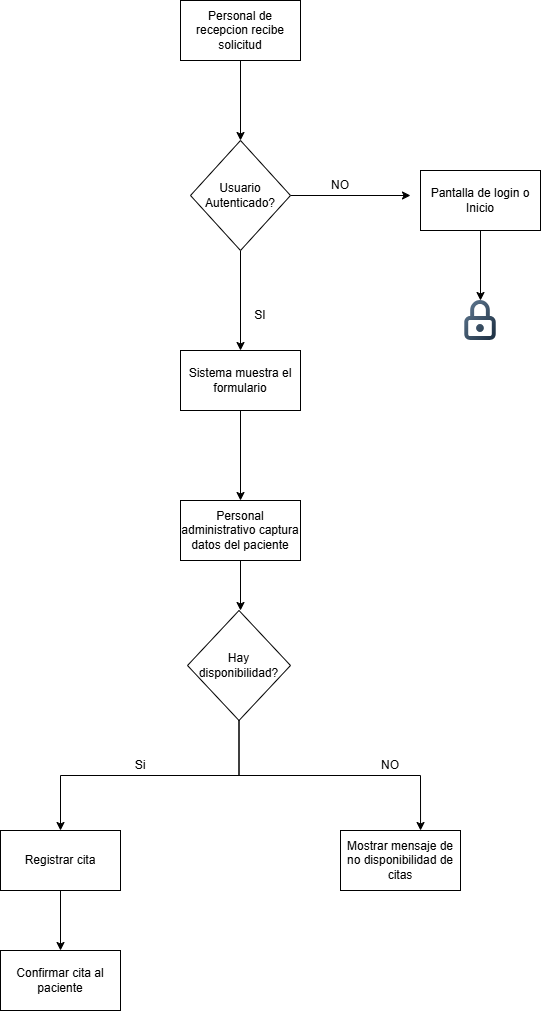

The diagram above was exported from draw.io. Its source (the exported page's mxGraphModel, read from the mxfile embedded in the PNG):
<mxGraphModel dx="872" dy="1531" grid="1" gridSize="10" guides="1" tooltips="1" connect="1" arrows="1" fold="1" page="1" pageScale="1" pageWidth="850" pageHeight="1100" math="0" shadow="0">
  <root>
    <mxCell id="0" />
    <mxCell id="1" parent="0" />
    <mxCell id="1_9NXM8rBWoFCO-musJK-1" parent="1" style="rounded=0;whiteSpace=wrap;html=1;" value="Personal de recepcion recibe solicitud" vertex="1">
      <mxGeometry height="60" width="120" x="360" y="-290" as="geometry" />
    </mxCell>
    <mxCell id="jCfGLmI4XfyBgox5h7LD-13" edge="1" parent="1" source="1_9NXM8rBWoFCO-musJK-2" style="edgeStyle=orthogonalEdgeStyle;rounded=0;orthogonalLoop=1;jettySize=auto;html=1;">
      <mxGeometry relative="1" as="geometry">
        <mxPoint x="420" y="210" as="targetPoint" />
      </mxGeometry>
    </mxCell>
    <mxCell id="1_9NXM8rBWoFCO-musJK-2" parent="1" style="rounded=0;whiteSpace=wrap;html=1;" value="Sistema muestra el formulario" vertex="1">
      <mxGeometry height="60" width="120" x="360" y="60" as="geometry" />
    </mxCell>
    <mxCell id="jCfGLmI4XfyBgox5h7LD-15" edge="1" parent="1" source="1_9NXM8rBWoFCO-musJK-3" style="edgeStyle=orthogonalEdgeStyle;rounded=0;orthogonalLoop=1;jettySize=auto;html=1;">
      <mxGeometry relative="1" as="geometry">
        <mxPoint x="420" y="320" as="targetPoint" />
      </mxGeometry>
    </mxCell>
    <mxCell id="1_9NXM8rBWoFCO-musJK-3" parent="1" style="rounded=0;whiteSpace=wrap;html=1;" value="Personal administrativo captura datos del paciente" vertex="1">
      <mxGeometry height="60" width="120" x="360" y="210" as="geometry" />
    </mxCell>
    <mxCell id="1_9NXM8rBWoFCO-musJK-18" edge="1" parent="1" source="1_9NXM8rBWoFCO-musJK-4" style="edgeStyle=orthogonalEdgeStyle;rounded=0;orthogonalLoop=1;jettySize=auto;html=1;exitX=0.5;exitY=1;exitDx=0;exitDy=0;entryX=0.5;entryY=0;entryDx=0;entryDy=0;" target="1_9NXM8rBWoFCO-musJK-5">
      <mxGeometry relative="1" as="geometry" />
    </mxCell>
    <mxCell id="1_9NXM8rBWoFCO-musJK-4" parent="1" style="rhombus;whiteSpace=wrap;html=1;" value="Hay disponibilidad?" vertex="1">
      <mxGeometry height="110" width="103" x="367" y="320" as="geometry" />
    </mxCell>
    <mxCell id="1_9NXM8rBWoFCO-musJK-17" edge="1" parent="1" source="1_9NXM8rBWoFCO-musJK-5" style="edgeStyle=orthogonalEdgeStyle;rounded=0;orthogonalLoop=1;jettySize=auto;html=1;exitX=0.5;exitY=1;exitDx=0;exitDy=0;entryX=0.5;entryY=0;entryDx=0;entryDy=0;" target="1_9NXM8rBWoFCO-musJK-6">
      <mxGeometry relative="1" as="geometry" />
    </mxCell>
    <mxCell id="1_9NXM8rBWoFCO-musJK-5" parent="1" style="rounded=0;whiteSpace=wrap;html=1;" value="Registrar cita" vertex="1">
      <mxGeometry height="60" width="120" x="180" y="540" as="geometry" />
    </mxCell>
    <mxCell id="1_9NXM8rBWoFCO-musJK-6" parent="1" style="rounded=0;whiteSpace=wrap;html=1;" value="Confirmar cita al paciente" vertex="1">
      <mxGeometry height="60" width="120" x="180" y="660" as="geometry" />
    </mxCell>
    <mxCell id="1_9NXM8rBWoFCO-musJK-19" parent="1" style="text;html=1;whiteSpace=wrap;strokeColor=none;fillColor=none;align=center;verticalAlign=middle;rounded=0;" value="Si" vertex="1">
      <mxGeometry height="30" width="60" x="290" y="460" as="geometry" />
    </mxCell>
    <mxCell id="1_9NXM8rBWoFCO-musJK-20" parent="1" style="rounded=0;whiteSpace=wrap;html=1;" value="Mostrar mensaje de no disponibilidad de citas" vertex="1">
      <mxGeometry height="60" width="120" x="520" y="540" as="geometry" />
    </mxCell>
    <mxCell id="1_9NXM8rBWoFCO-musJK-21" edge="1" parent="1" source="1_9NXM8rBWoFCO-musJK-4" style="edgeStyle=orthogonalEdgeStyle;rounded=0;orthogonalLoop=1;jettySize=auto;html=1;exitX=0.5;exitY=1;exitDx=0;exitDy=0;entryX=0.667;entryY=0;entryDx=0;entryDy=0;entryPerimeter=0;" target="1_9NXM8rBWoFCO-musJK-20">
      <mxGeometry relative="1" as="geometry" />
    </mxCell>
    <mxCell id="1_9NXM8rBWoFCO-musJK-22" parent="1" style="text;html=1;whiteSpace=wrap;strokeColor=none;fillColor=none;align=center;verticalAlign=middle;rounded=0;" value="NO" vertex="1">
      <mxGeometry height="30" width="60" x="540" y="460" as="geometry" />
    </mxCell>
    <mxCell id="jCfGLmI4XfyBgox5h7LD-2" edge="1" parent="1" source="1_9NXM8rBWoFCO-musJK-1" style="edgeStyle=orthogonalEdgeStyle;rounded=0;orthogonalLoop=1;jettySize=auto;html=1;exitX=0.5;exitY=1;exitDx=0;exitDy=0;entryX=0.5;entryY=0;entryDx=0;entryDy=0;" target="jCfGLmI4XfyBgox5h7LD-1" value="">
      <mxGeometry relative="1" as="geometry">
        <mxPoint x="425" y="-60" as="sourcePoint" />
        <mxPoint x="425" y="140" as="targetPoint" />
      </mxGeometry>
    </mxCell>
    <mxCell id="jCfGLmI4XfyBgox5h7LD-4" edge="1" parent="1" source="jCfGLmI4XfyBgox5h7LD-1" style="edgeStyle=orthogonalEdgeStyle;rounded=0;orthogonalLoop=1;jettySize=auto;html=1;">
      <mxGeometry relative="1" as="geometry">
        <mxPoint x="590" y="-95" as="targetPoint" />
      </mxGeometry>
    </mxCell>
    <mxCell id="jCfGLmI4XfyBgox5h7LD-7" edge="1" parent="1" source="jCfGLmI4XfyBgox5h7LD-1" style="edgeStyle=orthogonalEdgeStyle;rounded=0;orthogonalLoop=1;jettySize=auto;html=1;">
      <mxGeometry relative="1" as="geometry">
        <mxPoint x="420" y="60" as="targetPoint" />
      </mxGeometry>
    </mxCell>
    <mxCell id="jCfGLmI4XfyBgox5h7LD-1" parent="1" style="rhombus;whiteSpace=wrap;html=1;" value="Usuario Autenticado?" vertex="1">
      <mxGeometry height="110" width="100" x="370" y="-150" as="geometry" />
    </mxCell>
    <mxCell id="jCfGLmI4XfyBgox5h7LD-6" edge="1" parent="1" source="jCfGLmI4XfyBgox5h7LD-3" style="edgeStyle=orthogonalEdgeStyle;rounded=0;orthogonalLoop=1;jettySize=auto;html=1;" target="jCfGLmI4XfyBgox5h7LD-5" value="">
      <mxGeometry relative="1" as="geometry" />
    </mxCell>
    <mxCell id="jCfGLmI4XfyBgox5h7LD-3" parent="1" style="rounded=0;whiteSpace=wrap;html=1;" value="Pantalla de login o Inicio" vertex="1">
      <mxGeometry height="60" width="120" x="600" y="-120" as="geometry" />
    </mxCell>
    <mxCell id="jCfGLmI4XfyBgox5h7LD-5" parent="1" style="shape=image;editableCssRules=.*;verticalLabelPosition=bottom;labelBackgroundColor=default;verticalAlign=top;aspect=fixed;imageAspect=0;image=data:image/svg+xml,(base64 omitted: 2048 chars);" value="" vertex="1">
      <mxGeometry height="40" width="31.43" x="644.29" y="10" as="geometry" />
    </mxCell>
    <mxCell id="jCfGLmI4XfyBgox5h7LD-8" parent="1" style="text;html=1;whiteSpace=wrap;strokeColor=none;fillColor=none;align=center;verticalAlign=middle;rounded=0;autosize=1;resizable=0;" value="NO" vertex="1">
      <mxGeometry height="30" width="40" x="500" y="-120" as="geometry" />
    </mxCell>
    <mxCell id="jCfGLmI4XfyBgox5h7LD-10" parent="1" style="text;html=1;whiteSpace=wrap;strokeColor=none;fillColor=none;align=center;verticalAlign=middle;rounded=0;autosize=1;resizable=0;" value="SI" vertex="1">
      <mxGeometry height="30" width="30" x="425" y="10" as="geometry" />
    </mxCell>
  </root>
</mxGraphModel>